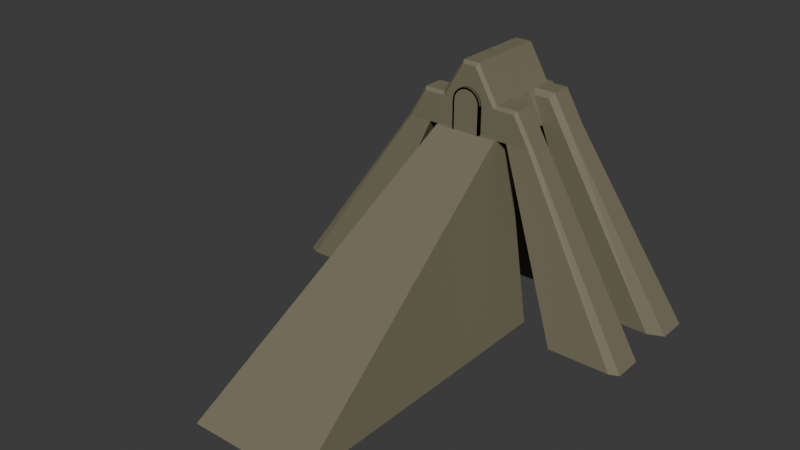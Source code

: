 # Source: shelter.blend  (saved by Blender 4.2.66; exported with 4.5.12 LTS)
import bpy
from mathutils import Matrix  # noqa: F401  (used for matrix-valued properties, if any)

bpy.ops.wm.read_factory_settings(use_empty=True)
scene = bpy.context.scene
scene.name = 'Shelter'

# ---- materials (node trees are filled in below, after node groups)
mat_material = bpy.data.materials.new('Material')
mat_material.alpha_threshold = 0.0
mat_material.use_transparent_shadow = False
mat_material.roughness = 0.5
mat_material.line_color = (0.0, 0.0, 0.0, 1.0)
mat_material_001 = bpy.data.materials.new('Material.001')
mat_material_002 = bpy.data.materials.new('Material.002')

# ---- material node trees
mat_material.use_nodes = True; mat_material.node_tree.nodes.clear()
_N = mat_material.node_tree.nodes; _L = mat_material.node_tree.links
n0 = _N.new('ShaderNodeOutputMaterial'); n0.name = 'Material Output'; n0.location = (300, 300)
n1 = _N.new('ShaderNodeBsdfPrincipled'); n1.name = 'Principled BSDF'; n1.location = (10, 300)
n1.inputs[0].default_value = (0.1914, 0.1732, 0.1106, 1.0)
n1.inputs[1].default_value = 0.07738
n1.inputs[2].default_value = 0.7381
n1.inputs[3].default_value = 1.45
_L.new(n1.outputs[0], n0.inputs[0])
n0.is_active_output = True
mat_material_001.use_nodes = True; mat_material_001.node_tree.nodes.clear()
_N = mat_material_001.node_tree.nodes; _L = mat_material_001.node_tree.links
n0 = _N.new('ShaderNodeBsdfPrincipled'); n0.name = 'Principled BSDF'; n0.location = (10, 300)
n0.inputs[0].default_value = (1.0, 0.0, 0.4501, 1.0)
n1 = _N.new('ShaderNodeOutputMaterial'); n1.name = 'Material Output'; n1.location = (300, 300)
_L.new(n0.outputs[0], n1.inputs[0])
n1.is_active_output = True
mat_material_002.use_nodes = True; mat_material_002.node_tree.nodes.clear()
_N = mat_material_002.node_tree.nodes; _L = mat_material_002.node_tree.links
n0 = _N.new('ShaderNodeBsdfPrincipled'); n0.name = 'Principled BSDF'; n0.location = (10, 300)
n0.inputs[0].default_value = (0.1147, 0.1147, 0.1147, 1.0)
n0.inputs[1].default_value = 0.75
n0.inputs[2].default_value = 0.6548
n1 = _N.new('ShaderNodeOutputMaterial'); n1.name = 'Material Output'; n1.location = (300, 300)
_L.new(n0.outputs[0], n1.inputs[0])
n1.is_active_output = True

# ---- world
world_world = bpy.data.worlds.new('World'); scene.world = world_world
world_world.use_nodes = True; world_world.node_tree.nodes.clear()
_N = world_world.node_tree.nodes; _L = world_world.node_tree.links
n0 = _N.new('ShaderNodeOutputWorld'); n0.name = 'World Output'; n0.location = (300, 300)
n1 = _N.new('ShaderNodeBackground'); n1.name = 'Background'; n1.location = (10, 300)
n1.inputs[0].default_value = (0.05088, 0.05088, 0.05088, 1.0)
_L.new(n1.outputs[0], n0.inputs[0])
n0.is_active_output = True
world_world.color = (0.05088, 0.05088, 0.05088)
world_world.sun_shadow_jitter_overblur = 0.0

# ---- meshes
me_cube = bpy.data.meshes.new('Cube')
me_cube.from_pydata([(3.923, 3.07, -3.07), (3.923, -4.934, -3.07), (-3.923, 3.07, -3.07), (-3.923, -4.934, -3.07), (-3.923, 0.4018, -3.07), (-3.923, -2.266, -3.07), (0.772, 0.4018, 3.07), (0.772, -2.266, 3.07), (-0.772, -2.266, 3.07), (-0.772, 0.4018, 3.07), (3.923, -2.266, -3.07), (3.923, 0.4018, -3.07), (2.935, 0.4018, -0.594), (2.664, 0.8598, -0.136), (2.432, 0.4018, 0.2584), (2.664, -0.05623, -0.136), (2.664, -2.724, -0.136), (2.935, -2.266, -0.594), (2.664, -1.808, -0.136), (2.432, -2.266, 0.2584), (-2.935, -2.266, -0.594), (-2.664, -2.724, -0.136), (-2.432, -2.266, 0.2584), (-2.664, -1.808, -0.136), (-2.664, 0.8598, -0.136), (-2.935, 0.4018, -0.594), (-2.664, -0.05623, -0.136), (-2.432, 0.4018, 0.2584), (-6.396, -2.724, -3.07), (-5.864, -2.266, -3.07), (-5.864, 0.4018, -3.07), (-6.396, 0.8598, -3.07), (-4.403, -2.266, -0.594), (-4.664, -2.724, -0.136), (-4.403, 0.4018, -0.594), (-4.664, 0.8598, -0.136), (6.396, 0.8598, -3.07), (5.864, 0.4018, -3.07), (5.864, -2.266, -3.07), (6.396, -2.724, -3.07), (4.403, 0.4018, -0.594), (4.664, 0.8598, -0.136), (4.403, -2.266, -0.594), (4.664, -2.724, -0.136), (0.6135, 3.07, 2.792), (0.772, 2.792, 3.07), (0.6135, -4.934, 2.792), (0.772, -4.656, 3.07), (-0.6135, 3.07, 2.792), (-0.772, 2.792, 3.07), (-0.6135, -4.934, 2.792), (-0.772, -4.656, 3.07), (2.664, 2.792, -0.136), (2.506, 3.07, -0.4136), (-2.664, -4.656, -0.136), (-2.506, -4.934, -0.4136), (2.506, -4.934, -0.4136), (2.664, -4.656, -0.136), (-2.506, 3.07, -0.4136), (-2.664, 2.792, -0.136), (-6.074, -4.934, -3.07), (-6.396, -4.656, -3.07), (-4.664, 2.792, -0.136), (-4.506, 3.07, -0.4136), (-6.396, 2.792, -3.07), (-6.074, 3.07, -3.07), (-4.506, -4.934, -0.4136), (-4.664, -4.656, -0.136), (4.506, 3.07, -0.4136), (4.664, 2.792, -0.136), (6.074, 3.07, -3.07), (6.396, 2.792, -3.07), (4.664, -4.656, -0.136), (4.506, -4.934, -0.4136), (6.396, -4.656, -3.07), (6.074, -4.934, -3.07), (3.056, 4.953, -3.07), (4.396, 3.86, -3.07), (-4.396, 3.86, -3.07), (-3.056, 4.953, -3.07), (2.506, 3.86, -0.4136), (1.943, 4.953, -1.506), (-1.943, 4.953, -1.506), (-2.506, 3.86, -0.4136), (-10.88, -2.777, -19.55), (-10.88, -6.467, -19.55), (10.15, 0.9129, -19.55), (10.15, 4.603, -19.55), (-10.88, 4.603, -19.55), (-10.88, 0.9129, -19.55), (10.15, -6.467, -19.55), (10.15, -2.777, -19.55), (-16.08, -2.777, -19.55), (-17.51, -3.411, -19.55), (-17.51, 1.546, -19.55), (-16.08, 0.9129, -19.55), (15.35, 0.9129, -19.55), (16.77, 1.546, -19.55), (16.77, -3.411, -19.55), (15.35, -2.777, -19.55), (-16.64, 4.603, -19.55), (-17.51, 4.219, -19.55), (-17.51, -6.083, -19.55), (-16.64, -6.467, -19.55), (16.77, 4.219, -19.55), (15.91, 4.603, -19.55), (15.91, -6.467, -19.55), (16.77, -6.083, -19.55), (3.923, 3.07, -19.91), (-3.923, 3.07, -19.91), (4.396, 3.86, -19.91), (3.056, 4.953, -19.91), (-3.056, 4.953, -19.91), (-4.396, 3.86, -19.91), (-3.405, -4.587, -2.817), (-0.5485, -4.587, 2.459), (-3.405, 2.465, -2.817), (-0.5485, 2.465, 2.459), (3.405, -4.587, -2.817), (0.5485, -4.587, 2.459), (3.405, 2.465, -2.817), (0.5485, 2.465, 2.459), (-3.923, 3.07, -5.64), (3.923, 3.07, -5.64), (4.396, 3.86, -5.64), (3.056, 4.953, -5.64), (-4.396, 3.86, -5.64), (-3.056, 4.953, -5.64)], [], [(16, 19, 7, 47, 57), (7, 8, 51, 47), (61, 67, 33, 28), (5, 10, 1, 3), (58, 2, 65, 63), (56, 46, 50, 55), (2, 58, 83, 78), (11, 12, 15, 18, 17, 10), (2, 0, 11, 4), (4, 11, 10, 5), (1, 56, 55, 3), (5, 20, 23, 26, 25, 4), (52, 45, 6, 14, 13), (6, 9, 8, 7), (0, 53, 68, 70), (23, 22, 8, 9, 27, 26), (58, 48, 44, 53), (10, 17, 42, 38), (3, 55, 66, 60), (20, 5, 29, 32), (4, 25, 34, 30), (56, 1, 75, 73), (71, 69, 41, 36), (39, 43, 72, 74), (70, 71, 104, 105), (31, 35, 62, 64), (54, 21, 33, 67), (24, 59, 62, 35), (54, 51, 8, 22, 21), (75, 1, 90, 106), (16, 57, 72, 43), (52, 13, 41, 69), (2, 4, 89, 88), (15, 14, 6, 7, 19, 18), (39, 74, 107, 98), (24, 27, 9, 49, 59), (12, 13, 14, 15), (16, 17, 18, 19), (20, 21, 22, 23), (24, 25, 26, 27), (32, 29, 28, 33), (35, 31, 30, 34), (20, 32, 33, 21), (34, 25, 24, 35), (40, 37, 36, 41), (43, 39, 38, 42), (42, 17, 16, 43), (12, 40, 41, 13), (12, 11, 37, 40), (55, 50, 51, 54), (47, 51, 50, 46), (49, 45, 44, 48), (45, 52, 53, 44), (46, 56, 57, 47), (48, 58, 59, 49), (63, 65, 64, 62), (60, 66, 67, 61), (66, 55, 54, 67), (58, 63, 62, 59), (69, 71, 70, 68), (73, 75, 74, 72), (56, 73, 72, 57), (68, 53, 52, 69), (45, 49, 9, 6), (53, 0, 77, 80), (58, 53, 80, 83), (123, 122, 109, 108), (81, 82, 83, 80), (76, 81, 80, 77), (78, 83, 82, 79), (79, 82, 81, 76), (84, 85, 103, 102, 93, 92), (88, 89, 95, 94, 101, 100), (86, 87, 105, 104, 97, 96), (90, 91, 99, 98, 107, 106), (65, 2, 88, 100), (30, 31, 94, 95), (36, 37, 96, 97), (5, 3, 85, 84), (3, 60, 103, 85), (4, 30, 95, 89), (1, 10, 91, 90), (61, 28, 93, 102), (10, 38, 99, 91), (64, 65, 100, 101), (31, 64, 101, 94), (74, 75, 106, 107), (28, 29, 92, 93), (71, 36, 97, 104), (29, 5, 84, 92), (11, 0, 87, 86), (60, 61, 102, 103), (37, 11, 86, 96), (0, 70, 105, 87), (38, 39, 98, 99), (108, 109, 113, 112, 111, 110), (125, 124, 110, 111), (122, 126, 113, 109), (126, 127, 112, 113), (124, 123, 108, 110), (127, 125, 111, 112), (114, 116, 117, 115), (116, 120, 121, 117), (120, 118, 119, 121), (118, 114, 115, 119), (116, 114, 118, 120), (121, 119, 115, 117), (79, 76, 125, 127), (77, 0, 123, 124), (78, 79, 127, 126), (2, 78, 126, 122), (76, 77, 124, 125), (0, 2, 122, 123)])
_uv = me_cube.uv_layers.new(name='UVMap')
_uv.uv.foreach_set('vector', [0.4945, 0.681, 0.5105, 0.6667, 0.625, 0.6667, 0.625, 0.7413, 0.4945, 0.7413, 0.625, 0.6667, 0.875, 0.6667, 0.875, 0.7413, 0.625, 0.7413, 0.375, 0.00867, 0.4945, 0.00867, 0.4945, 0.06903, 0.375, 0.06903, 0.125, 0.6667, 0.375, 0.6667, 0.375, 0.75, 0.125, 0.75, 0.4832, 0.25, 0.375, 0.25, 0.375, 0.25, 0.4832, 0.25, 0.4832, 0.759, 0.6137, 0.7855, 0.6137, 0.9645, 0.4832, 0.991, 0.375, 0.25, 0.4832, 0.25, 0.4832, 0.25, 0.375, 0.25, 0.375, 0.5833, 0.4758, 0.5833, 0.4945, 0.5976, 0.4945, 0.6524, 0.4758, 0.6667, 0.375, 0.6667, 0.125, 0.5, 0.375, 0.5, 0.375, 0.5833, 0.125, 0.5833, 0.125, 0.5833, 0.375, 0.5833, 0.375, 0.6667, 0.125, 0.6667, 0.375, 0.75, 0.4832, 0.7622, 0.4832, 0.9878, 0.375, 1.0, 0.375, 0.08333, 0.4758, 0.08333, 0.4945, 0.09764, 0.4945, 0.1524, 0.4758, 0.1667, 0.375, 0.1667, 0.4945, 0.5087, 0.625, 0.5087, 0.625, 0.5833, 0.5105, 0.5833, 0.4945, 0.569, 0.625, 0.5833, 0.875, 0.5833, 0.875, 0.6667, 0.625, 0.6667, 0.375, 0.5, 0.4832, 0.5, 0.4832, 0.5, 0.375, 0.5, 0.4945, 0.09764, 0.5105, 0.08333, 0.625, 0.08333, 0.625, 0.1667, 0.5105, 0.1667, 0.4945, 0.1524, 0.4832, 0.259, 0.6137, 0.2855, 0.6137, 0.4645, 0.4832, 0.491, 0.375, 0.6667, 0.4758, 0.6667, 0.4758, 0.6667, 0.375, 0.6667, 0.375, 1.0, 0.4832, 1.0, 0.4832, 1.0, 0.375, 1.0, 0.4758, 0.08333, 0.375, 0.08333, 0.375, 0.08333, 0.4758, 0.08333, 0.375, 0.1667, 0.4758, 0.1667, 0.4758, 0.1667, 0.375, 0.1667, 0.4832, 0.75, 0.375, 0.75, 0.375, 0.75, 0.4832, 0.75, 0.375, 0.5087, 0.4945, 0.5087, 0.4945, 0.569, 0.375, 0.569, 0.375, 0.681, 0.4945, 0.681, 0.4945, 0.7413, 0.375, 0.7413, 0.375, 0.5, 0.375, 0.5087, 0.375, 0.5087, 0.375, 0.5, 0.375, 0.181, 0.4945, 0.181, 0.4945, 0.2413, 0.375, 0.2413, 0.4945, 0.00867, 0.4945, 0.06903, 0.4945, 0.06903, 0.4945, 0.00867, 0.4945, 0.181, 0.4945, 0.2413, 0.4945, 0.2413, 0.4945, 0.181, 0.4945, 0.00867, 0.625, 0.00867, 0.625, 0.08333, 0.5105, 0.08333, 0.4945, 0.06903, 0.375, 0.75, 0.375, 0.75, 0.375, 0.75, 0.375, 0.75, 0.4945, 0.681, 0.4945, 0.7413, 0.4945, 0.7413, 0.4945, 0.681, 0.4945, 0.5087, 0.4945, 0.569, 0.4945, 0.569, 0.4945, 0.5087, 0.125, 0.5, 0.125, 0.5833, 0.125, 0.5833, 0.125, 0.5, 0.4945, 0.5976, 0.5105, 0.5833, 0.625, 0.5833, 0.625, 0.6667, 0.5105, 0.6667, 0.4945, 0.6524, 0.375, 0.681, 0.375, 0.7413, 0.375, 0.7413, 0.375, 0.681, 0.4945, 0.181, 0.5105, 0.1667, 0.625, 0.1667, 0.625, 0.2413, 0.4945, 0.2413, 0.4758, 0.5833, 0.4945, 0.5833, 0.5105, 0.5833, 0.4945, 0.5976, 0.4945, 0.681, 0.4945, 0.6667, 0.4945, 0.6524, 0.5105, 0.6667, 0.4758, 0.08333, 0.4945, 0.08333, 0.5105, 0.08333, 0.4945, 0.09764, 0.4945, 0.181, 0.4945, 0.1667, 0.4945, 0.1524, 0.5105, 0.1667, 0.4758, 0.08333, 0.375, 0.08333, 0.375, 0.06903, 0.4945, 0.06903, 0.4945, 0.181, 0.375, 0.181, 0.375, 0.1667, 0.4758, 0.1667, 0.4758, 0.08333, 0.4758, 0.08333, 0.4945, 0.06903, 0.4945, 0.06903, 0.4758, 0.1667, 0.4758, 0.1667, 0.4945, 0.181, 0.4945, 0.181, 0.4758, 0.5833, 0.375, 0.5833, 0.375, 0.569, 0.4945, 0.569, 0.4945, 0.681, 0.375, 0.681, 0.375, 0.6667, 0.4758, 0.6667, 0.4758, 0.6667, 0.4758, 0.6667, 0.4945, 0.681, 0.4945, 0.681, 0.4758, 0.5833, 0.4758, 0.5833, 0.4945, 0.569, 0.4945, 0.569, 0.4758, 0.5833, 0.375, 0.5833, 0.375, 0.5833, 0.4758, 0.5833, 0.4945, 0.0, 0.6194, 0.0, 0.625, 0.00867, 0.4945, 0.00867, 0.625, 0.75, 0.625, 1.0, 0.6137, 0.9645, 0.6137, 0.7855, 0.625, 0.25, 0.625, 0.5, 0.6137, 0.4645, 0.6137, 0.2855, 0.625, 0.5087, 0.4945, 0.5087, 0.4832, 0.491, 0.6137, 0.4645, 0.6137, 0.7855, 0.4832, 0.759, 0.4945, 0.7413, 0.625, 0.7413, 0.6137, 0.2855, 0.4832, 0.259, 0.4945, 0.2413, 0.625, 0.2413, 0.4832, 0.25, 0.375, 0.25, 0.375, 0.2413, 0.4945, 0.2413, 0.3807, 0.0, 0.4889, 0.0, 0.4945, 0.00867, 0.375, 0.00867, 0.4832, 1.0, 0.4832, 1.0, 0.4945, 1.0, 0.4945, 1.0, 0.4832, 0.25, 0.4832, 0.25, 0.4945, 0.2413, 0.4945, 0.2413, 0.4945, 0.5087, 0.375, 0.5087, 0.375, 0.5, 0.4832, 0.5, 0.4832, 0.75, 0.375, 0.75, 0.375, 0.7413, 0.4945, 0.7413, 0.4832, 0.75, 0.4832, 0.75, 0.4945, 0.7413, 0.4945, 0.7413, 0.4832, 0.5, 0.4832, 0.5, 0.4945, 0.5087, 0.4945, 0.5087, 0.625, 0.5087, 0.875, 0.5087, 0.875, 0.5833, 0.625, 0.5833, 0.4832, 0.5, 0.375, 0.5, 0.375, 0.5, 0.4832, 0.5, 0.4832, 0.259, 0.4832, 0.491, 0.4832, 0.491, 0.4832, 0.259, 0.375, 0.5, 0.125, 0.5, 0.125, 0.5, 0.375, 0.5, 0.4832, 0.4649, 0.4832, 0.2851, 0.4832, 0.259, 0.4832, 0.491, 0.4008, 0.5, 0.4645, 0.5, 0.4832, 0.5, 0.375, 0.5, 0.375, 0.25, 0.4832, 0.25, 0.4645, 0.25, 0.4008, 0.25, 0.375, 0.2881, 0.4387, 0.3025, 0.4387, 0.4475, 0.375, 0.4619, 0.125, 0.6667, 0.125, 0.75, 0.125, 0.75, 0.125, 0.7413, 0.125, 0.681, 0.125, 0.6667, 0.125, 0.5, 0.125, 0.5833, 0.125, 0.5833, 0.125, 0.569, 0.125, 0.5087, 0.125, 0.5, 0.375, 0.5833, 0.375, 0.5, 0.375, 0.5, 0.375, 0.5087, 0.375, 0.569, 0.375, 0.5833, 0.375, 0.75, 0.375, 0.6667, 0.375, 0.6667, 0.375, 0.681, 0.375, 0.7413, 0.375, 0.75, 0.375, 0.25, 0.375, 0.25, 0.375, 0.25, 0.375, 0.25, 0.375, 0.1667, 0.375, 0.181, 0.375, 0.181, 0.375, 0.1667, 0.375, 0.569, 0.375, 0.5833, 0.375, 0.5833, 0.375, 0.569, 0.125, 0.6667, 0.125, 0.75, 0.125, 0.75, 0.125, 0.6667, 0.375, 1.0, 0.375, 1.0, 0.375, 1.0, 0.375, 1.0, 0.375, 0.1667, 0.375, 0.1667, 0.375, 0.1667, 0.375, 0.1667, 0.375, 0.75, 0.375, 0.6667, 0.375, 0.6667, 0.375, 0.75, 0.375, 0.00867, 0.375, 0.06903, 0.375, 0.06903, 0.375, 0.00867, 0.375, 0.6667, 0.375, 0.6667, 0.375, 0.6667, 0.375, 0.6667, 0.375, 0.2413, 0.375, 0.25, 0.375, 0.25, 0.375, 0.2413, 0.375, 0.181, 0.375, 0.2413, 0.375, 0.2413, 0.375, 0.181, 0.375, 0.7413, 0.375, 0.75, 0.375, 0.75, 0.375, 0.7413, 0.375, 0.06903, 0.375, 0.08333, 0.375, 0.08333, 0.375, 0.06903, 0.375, 0.5087, 0.375, 0.569, 0.375, 0.569, 0.375, 0.5087, 0.375, 0.08333, 0.375, 0.08333, 0.375, 0.08333, 0.375, 0.08333, 0.375, 0.5833, 0.375, 0.5, 0.375, 0.5, 0.375, 0.5833, 0.3807, 0.0, 0.375, 0.00867, 0.375, 0.00867, 0.3807, 0.0, 0.375, 0.5833, 0.375, 0.5833, 0.375, 0.5833, 0.375, 0.5833, 0.375, 0.5, 0.375, 0.5, 0.375, 0.5, 0.375, 0.5, 0.375, 0.6667, 0.375, 0.681, 0.375, 0.681, 0.375, 0.6667, 0.375, 0.5, 0.125, 0.5, 0.125, 0.5, 0.1631, 0.5, 0.3369, 0.5, 0.375, 0.5, 0.4008, 0.5, 0.375, 0.5, 0.375, 0.5, 0.4008, 0.5, 0.375, 0.25, 0.375, 0.25, 0.375, 0.25, 0.375, 0.25, 0.375, 0.25, 0.4008, 0.25, 0.4008, 0.25, 0.375, 0.25, 0.375, 0.5, 0.375, 0.5, 0.375, 0.5, 0.375, 0.5, 0.375, 0.2881, 0.375, 0.4619, 0.375, 0.4619, 0.375, 0.2881, 0.375, 0.0, 0.375, 0.25, 0.625, 0.25, 0.625, 0.0, 0.375, 0.25, 0.375, 0.5, 0.625, 0.5, 0.625, 0.25, 0.375, 0.5, 0.375, 0.75, 0.625, 0.75, 0.625, 0.5, 0.375, 0.75, 0.375, 1.0, 0.625, 1.0, 0.625, 0.75, 0.125, 0.5, 0.125, 0.75, 0.375, 0.75, 0.375, 0.5, 0.625, 0.5, 0.625, 0.75, 0.875, 0.75, 0.875, 0.5, 0.375, 0.2881, 0.375, 0.4619, 0.375, 0.4619, 0.375, 0.2881, 0.375, 0.5, 0.375, 0.5, 0.375, 0.5, 0.375, 0.5, 0.375, 0.25, 0.4008, 0.25, 0.4008, 0.25, 0.375, 0.25, 0.375, 0.25, 0.375, 0.25, 0.375, 0.25, 0.375, 0.25, 0.4008, 0.5, 0.375, 0.5, 0.375, 0.5, 0.4008, 0.5, 0.375, 0.5, 0.125, 0.5, 0.125, 0.5, 0.375, 0.5])
me_cube.materials.append(mat_material)
me_cube.use_mirror_vertex_groups = False
me_cube.update()
me_cube_001 = bpy.data.meshes.new('Cube.001')
me_cube_001.from_pydata([(0.0, -5.892, -1.621), (0.0, -6.738, -1.621), (0.2615, -5.892, -1.646), (0.2615, -6.738, -1.646), (0.513, -5.892, -1.723), (0.513, -6.738, -1.723), (0.7447, -5.892, -1.846), (0.7447, -6.738, -1.846), (0.9478, -5.892, -2.013), (0.9478, -6.738, -2.013), (1.115, -5.892, -2.216), (1.115, -6.738, -2.216), (1.238, -5.892, -2.448), (1.238, -6.738, -2.448), (1.315, -5.892, -2.699), (1.315, -6.738, -2.699), (1.34, -5.892, -2.961), (1.34, -6.738, -2.961), (-1.34, -6.738, -5.681), (-1.34, -5.892, -5.681), (1.34, -6.738, -5.681), (1.34, -5.892, -5.681), (-1.34, -5.892, -2.961), (-1.34, -6.738, -2.961), (-1.315, -5.892, -2.699), (-1.315, -6.738, -2.699), (-1.238, -5.892, -2.448), (-1.238, -6.738, -2.448), (-1.115, -5.892, -2.216), (-1.115, -6.738, -2.216), (-0.9478, -5.892, -2.013), (-0.9478, -6.738, -2.013), (-0.7447, -5.892, -1.846), (-0.7447, -6.738, -1.846), (-0.513, -5.892, -1.723), (-0.513, -6.738, -1.723), (-0.2615, -5.892, -1.646), (-0.2615, -6.738, -1.646)], [], [(0, 1, 3, 2), (2, 3, 5, 4), (4, 5, 7, 6), (6, 7, 9, 8), (8, 9, 11, 10), (10, 11, 13, 12), (12, 13, 15, 14), (14, 15, 17, 16), (22, 16, 21, 19), (16, 17, 20, 21), (22, 23, 25, 24), (24, 25, 27, 26), (26, 27, 29, 28), (28, 29, 31, 30), (30, 31, 33, 32), (32, 33, 35, 34), (23, 22, 19, 18), (34, 35, 37, 36), (36, 37, 1, 0), (17, 23, 18, 20), (3, 1, 37, 35, 33, 31, 29, 27, 25, 23, 17, 15, 13, 11, 9, 7, 5), (0, 2, 4, 6, 8, 10, 12, 14, 16, 22, 24, 26, 28, 30, 32, 34, 36)])
_uv = me_cube_001.uv_layers.new(name='UVMap')
_uv.uv.foreach_set('vector', [1.0, 0.5, 1.0, 1.0, 0.9688, 1.0, 0.9688, 0.5, 0.9688, 0.5, 0.9688, 1.0, 0.9375, 1.0, 0.9375, 0.5, 0.9375, 0.5, 0.9375, 1.0, 0.9062, 1.0, 0.9062, 0.5, 0.9062, 0.5, 0.9062, 1.0, 0.875, 1.0, 0.875, 0.5, 0.875, 0.5, 0.875, 1.0, 0.8438, 1.0, 0.8438, 0.5, 0.8438, 0.5, 0.8438, 1.0, 0.8125, 1.0, 0.8125, 0.5, 0.8125, 0.5, 0.8125, 1.0, 0.7812, 1.0, 0.7812, 0.5, 0.7812, 0.5, 0.7812, 1.0, 0.75, 1.0, 0.75, 0.5, 0.51, 0.25, 0.99, 0.25, 0.99, 0.25, 0.51, 0.25, 0.75, 0.5, 0.75, 1.0, 0.75, 1.0, 0.75, 0.5, 0.25, 0.5, 0.25, 1.0, 0.2188, 1.0, 0.2188, 0.5, 0.2188, 0.5, 0.2188, 1.0, 0.1875, 1.0, 0.1875, 0.5, 0.1875, 0.5, 0.1875, 1.0, 0.1562, 1.0, 0.1562, 0.5, 0.1562, 0.5, 0.1562, 1.0, 0.125, 1.0, 0.125, 0.5, 0.125, 0.5, 0.125, 1.0, 0.09375, 1.0, 0.09375, 0.5, 0.09375, 0.5, 0.09375, 1.0, 0.0625, 1.0, 0.0625, 0.5, 0.25, 1.0, 0.25, 0.5, 0.25, 0.5, 0.25, 1.0, 0.0625, 0.5, 0.0625, 1.0, 0.03125, 1.0, 0.03125, 0.5, 0.03125, 0.5, 0.03125, 1.0, 0.0, 1.0, 0.0, 0.5, 0.49, 0.25, 0.01, 0.25, 0.01, 0.25, 0.49, 0.25, 0.2968, 0.4854, 0.25, 0.49, 0.2032, 0.4854, 0.1582, 0.4717, 0.1167, 0.4496, 0.08029, 0.4197, 0.05045, 0.3833, 0.02827, 0.3418, 0.01461, 0.2968, 0.01, 0.25, 0.49, 0.25, 0.4854, 0.2968, 0.4717, 0.3418, 0.4496, 0.3833, 0.4197, 0.4197, 0.3833, 0.4496, 0.3418, 0.4717, 0.75, 0.49, 0.7968, 0.4854, 0.8418, 0.4717, 0.8833, 0.4496, 0.9197, 0.4197, 0.9496, 0.3833, 0.9717, 0.3418, 0.9854, 0.2968, 0.99, 0.25, 0.51, 0.25, 0.5146, 0.2968, 0.5283, 0.3418, 0.5504, 0.3833, 0.5803, 0.4197, 0.6167, 0.4496, 0.6582, 0.4717, 0.7032, 0.4854])
me_cube_001.materials.append(mat_material)
me_cube_001.use_mirror_vertex_groups = False
me_cube_001.update()
me_cube_002 = bpy.data.meshes.new('Cube.002')
me_cube_002.from_pydata([(0.0, -5.892, -1.621), (0.0, -6.738, -1.621), (0.2615, -5.892, -1.646), (0.2615, -6.738, -1.646), (0.513, -5.892, -1.723), (0.513, -6.738, -1.723), (0.7447, -5.892, -1.846), (0.7447, -6.738, -1.846), (0.9478, -5.892, -2.013), (0.9478, -6.738, -2.013), (1.115, -5.892, -2.216), (1.115, -6.738, -2.216), (1.238, -5.892, -2.448), (1.238, -6.738, -2.448), (1.315, -5.892, -2.699), (1.315, -6.738, -2.699), (1.34, -5.892, -2.961), (1.34, -6.738, -2.961), (-1.34, -6.738, -5.681), (-1.34, -5.892, -5.681), (1.34, -6.738, -5.681), (1.34, -5.892, -5.681), (-1.34, -5.892, -2.961), (-1.34, -6.738, -2.961), (-1.315, -5.892, -2.699), (-1.315, -6.738, -2.699), (-1.238, -5.892, -2.448), (-1.238, -6.738, -2.448), (-1.115, -5.892, -2.216), (-1.115, -6.738, -2.216), (-0.9478, -5.892, -2.013), (-0.9478, -6.738, -2.013), (-0.7447, -5.892, -1.846), (-0.7447, -6.738, -1.846), (-0.513, -5.892, -1.723), (-0.513, -6.738, -1.723), (-0.2615, -5.892, -1.646), (-0.2615, -6.738, -1.646), (0.0, -5.892, -1.771), (0.2322, -5.892, -1.794), (0.2322, -6.738, -1.794), (0.0, -6.738, -1.771), (0.4555, -5.892, -1.861), (0.4555, -6.738, -1.861), (0.6613, -5.892, -1.971), (0.6613, -6.738, -1.971), (0.8416, -5.892, -2.119), (0.8416, -6.738, -2.119), (0.9897, -5.892, -2.3), (0.9897, -6.738, -2.3), (1.1, -5.892, -2.505), (1.1, -6.738, -2.505), (1.167, -5.892, -2.729), (1.167, -6.738, -2.729), (1.19, -5.892, -2.968), (1.19, -6.738, -2.968), (1.19, -5.892, -5.681), (-1.19, -5.892, -2.968), (-1.19, -5.892, -5.681), (-1.19, -6.738, -2.968), (-1.19, -6.738, -5.681), (1.19, -6.738, -5.681), (-1.167, -5.892, -2.729), (-1.167, -6.738, -2.729), (-1.1, -5.892, -2.505), (-1.1, -6.738, -2.505), (-0.9897, -5.892, -2.3), (-0.9897, -6.738, -2.3), (-0.8416, -5.892, -2.119), (-0.8416, -6.738, -2.119), (-0.6613, -5.892, -1.971), (-0.6613, -6.738, -1.971), (-0.4555, -5.892, -1.861), (-0.4555, -6.738, -1.861), (-0.2322, -5.892, -1.794), (-0.2322, -6.738, -1.794)], [], [(0, 2, 3, 1), (2, 4, 5, 3), (4, 6, 7, 5), (6, 8, 9, 7), (8, 10, 11, 9), (10, 12, 13, 11), (12, 14, 15, 13), (14, 16, 17, 15), (16, 21, 20, 17), (22, 24, 25, 23), (24, 26, 27, 25), (26, 28, 29, 27), (28, 30, 31, 29), (30, 32, 33, 31), (32, 34, 35, 33), (23, 18, 19, 22), (34, 36, 37, 35), (36, 0, 1, 37), (38, 41, 40, 39), (39, 40, 43, 42), (42, 43, 45, 44), (44, 45, 47, 46), (46, 47, 49, 48), (48, 49, 51, 50), (50, 51, 53, 52), (52, 53, 55, 54), (54, 55, 61, 56), (57, 59, 63, 62), (62, 63, 65, 64), (64, 65, 67, 66), (66, 67, 69, 68), (68, 69, 71, 70), (70, 71, 73, 72), (59, 57, 58, 60), (72, 73, 75, 74), (74, 75, 41, 38), (32, 30, 68, 70), (4, 2, 39, 42), (31, 33, 71, 69), (3, 5, 43, 40), (24, 22, 57, 62), (14, 12, 50, 52), (23, 25, 63, 59), (13, 15, 53, 51), (34, 32, 70, 72), (6, 4, 42, 44), (33, 35, 73, 71), (5, 7, 45, 43), (26, 24, 62, 64), (16, 14, 52, 54), (25, 27, 65, 63), (15, 17, 55, 53), (36, 34, 72, 74), (8, 6, 44, 46), (35, 37, 75, 73), (7, 9, 47, 45), (28, 26, 64, 66), (21, 16, 54, 56), (27, 29, 67, 65), (22, 19, 58, 57), (0, 36, 74, 38), (10, 8, 46, 48), (2, 0, 38, 39), (18, 23, 59, 60), (37, 1, 41, 75), (9, 11, 49, 47), (30, 28, 66, 68), (1, 3, 40, 41), (17, 20, 61, 55), (29, 31, 69, 67), (19, 18, 60, 58), (12, 10, 48, 50), (20, 21, 56, 61), (11, 13, 51, 49)])
_uv = me_cube_002.uv_layers.new(name='UVMap')
_uv.uv.foreach_set('vector', [1.0, 0.5, 0.9688, 0.5, 0.9688, 1.0, 1.0, 1.0, 0.9688, 0.5, 0.9375, 0.5, 0.9375, 1.0, 0.9688, 1.0, 0.9375, 0.5, 0.9062, 0.5, 0.9062, 1.0, 0.9375, 1.0, 0.9062, 0.5, 0.875, 0.5, 0.875, 1.0, 0.9062, 1.0, 0.875, 0.5, 0.8438, 0.5, 0.8438, 1.0, 0.875, 1.0, 0.8438, 0.5, 0.8125, 0.5, 0.8125, 1.0, 0.8438, 1.0, 0.8125, 0.5, 0.7812, 0.5, 0.7812, 1.0, 0.8125, 1.0, 0.7812, 0.5, 0.75, 0.5, 0.75, 1.0, 0.7812, 1.0, 0.75, 0.5, 0.75, 0.5, 0.75, 1.0, 0.75, 1.0, 0.25, 0.5, 0.2188, 0.5, 0.2188, 1.0, 0.25, 1.0, 0.2188, 0.5, 0.1875, 0.5, 0.1875, 1.0, 0.2188, 1.0, 0.1875, 0.5, 0.1562, 0.5, 0.1562, 1.0, 0.1875, 1.0, 0.1562, 0.5, 0.125, 0.5, 0.125, 1.0, 0.1562, 1.0, 0.125, 0.5, 0.09375, 0.5, 0.09375, 1.0, 0.125, 1.0, 0.09375, 0.5, 0.0625, 0.5, 0.0625, 1.0, 0.09375, 1.0, 0.25, 1.0, 0.25, 1.0, 0.25, 0.5, 0.25, 0.5, 0.0625, 0.5, 0.03125, 0.5, 0.03125, 1.0, 0.0625, 1.0, 0.03125, 0.5, 0.0, 0.5, 0.0, 1.0, 0.03125, 1.0, 1.0, 0.5, 1.0, 1.0, 0.9688, 1.0, 0.9688, 0.5, 0.9688, 0.5, 0.9688, 1.0, 0.9375, 1.0, 0.9375, 0.5, 0.9375, 0.5, 0.9375, 1.0, 0.9062, 1.0, 0.9062, 0.5, 0.9062, 0.5, 0.9062, 1.0, 0.875, 1.0, 0.875, 0.5, 0.875, 0.5, 0.875, 1.0, 0.8438, 1.0, 0.8438, 0.5, 0.8438, 0.5, 0.8438, 1.0, 0.8125, 1.0, 0.8125, 0.5, 0.8125, 0.5, 0.8125, 1.0, 0.7812, 1.0, 0.7812, 0.5, 0.7812, 0.5, 0.7812, 1.0, 0.75, 1.0, 0.75, 0.5, 0.75, 0.5, 0.75, 1.0, 0.75, 1.0, 0.75, 0.5, 0.25, 0.5, 0.25, 1.0, 0.2188, 1.0, 0.2188, 0.5, 0.2188, 0.5, 0.2188, 1.0, 0.1875, 1.0, 0.1875, 0.5, 0.1875, 0.5, 0.1875, 1.0, 0.1562, 1.0, 0.1562, 0.5, 0.1562, 0.5, 0.1562, 1.0, 0.125, 1.0, 0.125, 0.5, 0.125, 0.5, 0.125, 1.0, 0.09375, 1.0, 0.09375, 0.5, 0.09375, 0.5, 0.09375, 1.0, 0.0625, 1.0, 0.0625, 0.5, 0.25, 1.0, 0.25, 0.5, 0.25, 0.5, 0.25, 1.0, 0.0625, 0.5, 0.0625, 1.0, 0.03125, 1.0, 0.03125, 0.5, 0.03125, 0.5, 0.03125, 1.0, 0.0, 1.0, 0.0, 0.5, 0.09375, 0.5, 0.125, 0.5, 0.125, 0.5, 0.09375, 0.5, 0.9375, 0.5, 0.9688, 0.5, 0.9688, 0.5, 0.9375, 0.5, 0.125, 1.0, 0.09375, 1.0, 0.09375, 1.0, 0.125, 1.0, 0.9688, 1.0, 0.9375, 1.0, 0.9375, 1.0, 0.9688, 1.0, 0.2188, 0.5, 0.25, 0.5, 0.25, 0.5, 0.2188, 0.5, 0.7812, 0.5, 0.8125, 0.5, 0.8125, 0.5, 0.7812, 0.5, 0.25, 1.0, 0.2188, 1.0, 0.2188, 1.0, 0.25, 1.0, 0.8125, 1.0, 0.7812, 1.0, 0.7812, 1.0, 0.8125, 1.0, 0.0625, 0.5, 0.09375, 0.5, 0.09375, 0.5, 0.0625, 0.5, 0.9062, 0.5, 0.9375, 0.5, 0.9375, 0.5, 0.9062, 0.5, 0.09375, 1.0, 0.0625, 1.0, 0.0625, 1.0, 0.09375, 1.0, 0.9375, 1.0, 0.9062, 1.0, 0.9062, 1.0, 0.9375, 1.0, 0.1875, 0.5, 0.2188, 0.5, 0.2188, 0.5, 0.1875, 0.5, 0.75, 0.5, 0.7812, 0.5, 0.7812, 0.5, 0.75, 0.5, 0.2188, 1.0, 0.1875, 1.0, 0.1875, 1.0, 0.2188, 1.0, 0.7812, 1.0, 0.75, 1.0, 0.75, 1.0, 0.7812, 1.0, 0.03125, 0.5, 0.0625, 0.5, 0.0625, 0.5, 0.03125, 0.5, 0.875, 0.5, 0.9062, 0.5, 0.9062, 0.5, 0.875, 0.5, 0.0625, 1.0, 0.03125, 1.0, 0.03125, 1.0, 0.0625, 1.0, 0.9062, 1.0, 0.875, 1.0, 0.875, 1.0, 0.9062, 1.0, 0.1562, 0.5, 0.1875, 0.5, 0.1875, 0.5, 0.1562, 0.5, 0.75, 0.5, 0.75, 0.5, 0.75, 0.5, 0.75, 0.5, 0.1875, 1.0, 0.1562, 1.0, 0.1562, 1.0, 0.1875, 1.0, 0.25, 0.5, 0.25, 0.5, 0.25, 0.5, 0.25, 0.5, 0.0, 0.5, 0.03125, 0.5, 0.03125, 0.5, 0.0, 0.5, 0.8438, 0.5, 0.875, 0.5, 0.875, 0.5, 0.8438, 0.5, 0.9688, 0.5, 1.0, 0.5, 1.0, 0.5, 0.9688, 0.5, 0.25, 1.0, 0.25, 1.0, 0.25, 1.0, 0.25, 1.0, 0.03125, 1.0, 0.0, 1.0, 0.0, 1.0, 0.03125, 1.0, 0.875, 1.0, 0.8438, 1.0, 0.8438, 1.0, 0.875, 1.0, 0.125, 0.5, 0.1562, 0.5, 0.1562, 0.5, 0.125, 0.5, 1.0, 1.0, 0.9688, 1.0, 0.9688, 1.0, 1.0, 1.0, 0.75, 1.0, 0.75, 1.0, 0.75, 1.0, 0.75, 1.0, 0.1562, 1.0, 0.125, 1.0, 0.125, 1.0, 0.1562, 1.0, 0.25, 0.5, 0.25, 1.0, 0.25, 1.0, 0.25, 0.5, 0.8125, 0.5, 0.8438, 0.5, 0.8438, 0.5, 0.8125, 0.5, 0.75, 1.0, 0.75, 0.5, 0.75, 0.5, 0.75, 1.0, 0.8438, 1.0, 0.8125, 1.0, 0.8125, 1.0, 0.8438, 1.0])
me_cube_002.materials.append(mat_material)
me_cube_002.use_mirror_vertex_groups = False
me_cube_002.update()
me_cube_003 = bpy.data.meshes.new('Cube.003')
me_cube_003.from_pydata([(-5.551, -27.23, -16.3), (-2.982, -1.0, 1.0), (-5.551, 1.08, -16.3), (-2.982, 1.0, 1.0), (5.551, -27.23, -16.3), (2.982, -1.0, 1.0), (5.551, 1.08, -16.3), (2.982, 1.0, 1.0)], [], [(0, 1, 3, 2), (2, 3, 7, 6), (6, 7, 5, 4), (4, 5, 1, 0), (2, 6, 4, 0), (7, 3, 1, 5)])
_uv = me_cube_003.uv_layers.new(name='UVMap')
_uv.uv.foreach_set('vector', [0.375, 0.0, 0.625, 0.0, 0.625, 0.25, 0.375, 0.25, 0.375, 0.25, 0.625, 0.25, 0.625, 0.5, 0.375, 0.5, 0.375, 0.5, 0.625, 0.5, 0.625, 0.75, 0.375, 0.75, 0.375, 0.75, 0.625, 0.75, 0.625, 1.0, 0.375, 1.0, 0.125, 0.5, 0.375, 0.5, 0.375, 0.75, 0.125, 0.75, 0.625, 0.5, 0.875, 0.5, 0.875, 0.75, 0.625, 0.75])
me_cube_003.materials.append(mat_material)
me_cube_003.update()
me_cube_004 = bpy.data.meshes.new('Cube.004')
me_cube_004.from_pydata([(-3.405, -4.587, -2.817), (-0.5485, -4.587, 2.459), (-3.405, 2.465, -2.817), (-0.5485, 2.465, 2.459), (3.405, -4.587, -2.817), (0.5485, -4.587, 2.459), (3.405, 2.465, -2.817), (0.5485, 2.465, 2.459), (-2.198, -4.587, -0.5885), (-2.198, 2.465, -0.5885), (2.198, 2.465, -0.5885), (2.198, -4.587, -0.5885), (-1.963, -4.587, -0.1536), (-1.963, 2.465, -0.1536), (1.963, 2.465, -0.1536), (1.963, -4.587, -0.1536), (-2.985, 2.465, -2.042), (2.985, 2.465, -2.042), (2.985, -4.587, -2.042), (-2.985, -4.587, -2.042), (-2.657, -4.587, -1.436), (-2.657, 2.465, -1.436), (2.657, 2.465, -1.436), (2.657, -4.587, -1.436)], [], [(12, 1, 3, 13), (13, 3, 7, 14), (14, 7, 5, 15), (15, 5, 1, 12), (2, 6, 4, 0), (7, 3, 1, 5), (23, 11, 8, 20), (22, 10, 11, 23), (21, 9, 10, 22), (20, 8, 9, 21), (11, 10, 9, 8), (15, 12, 13, 14), (0, 19, 16, 2), (2, 16, 17, 6), (6, 17, 18, 4), (4, 18, 19, 0), (19, 18, 17, 16), (20, 21, 22, 23)])
_uv = me_cube_004.uv_layers.new(name='UVMap')
_uv.uv.foreach_set('vector', [0.5012, 0.0, 0.625, 0.0, 0.625, 0.25, 0.5012, 0.25, 0.5012, 0.25, 0.625, 0.25, 0.625, 0.5, 0.5012, 0.5, 0.5012, 0.5, 0.625, 0.5, 0.625, 0.75, 0.5012, 0.75, 0.5012, 0.75, 0.625, 0.75, 0.625, 1.0, 0.5012, 1.0, 0.125, 0.5, 0.375, 0.5, 0.375, 0.75, 0.125, 0.75, 0.625, 0.5, 0.875, 0.5, 0.875, 0.75, 0.625, 0.75, 0.4404, 0.75, 0.4806, 0.75, 0.4806, 1.0, 0.4404, 1.0, 0.4404, 0.5, 0.4806, 0.5, 0.4806, 0.75, 0.4404, 0.75, 0.4404, 0.25, 0.4806, 0.25, 0.4806, 0.5, 0.4404, 0.5, 0.4404, 0.0, 0.4806, 0.0, 0.4806, 0.25, 0.4404, 0.25, 0.4806, 0.75, 0.4806, 0.5, 0.4806, 0.25, 0.4806, 0.0, 0.5012, 0.75, 0.5012, 0.0, 0.5012, 0.25, 0.5012, 0.5, 0.375, 0.0, 0.4117, 0.0, 0.4117, 0.25, 0.375, 0.25, 0.375, 0.25, 0.4117, 0.25, 0.4117, 0.5, 0.375, 0.5, 0.375, 0.5, 0.4117, 0.5, 0.4117, 0.75, 0.375, 0.75, 0.375, 0.75, 0.4117, 0.75, 0.4117, 1.0, 0.375, 1.0, 0.4117, 1.0, 0.4117, 0.75, 0.4117, 0.5, 0.4117, 0.25, 0.4404, 1.0, 0.4404, 0.25, 0.4404, 0.5, 0.4404, 0.75])
me_cube_004.materials.append(mat_material_001)
me_cube_004.use_mirror_vertex_groups = False
me_cube_004.update()
me_cube_005 = bpy.data.meshes.new('Cube.005')
me_cube_005.from_pydata([(-1.0, -1.0, -1.0), (-1.0, -1.0, 1.0), (-1.0, 1.0, -1.0), (-1.0, 1.0, 1.0), (1.0, -1.0, -1.0), (1.0, -1.0, 1.0), (1.0, 1.0, -1.0), (1.0, 1.0, 1.0)], [], [(0, 1, 3, 2), (2, 3, 7, 6), (6, 7, 5, 4), (4, 5, 1, 0), (2, 6, 4, 0), (7, 3, 1, 5)])
_uv = me_cube_005.uv_layers.new(name='UVMap')
_uv.uv.foreach_set('vector', [0.375, 0.0, 0.625, 0.0, 0.625, 0.25, 0.375, 0.25, 0.375, 0.25, 0.625, 0.25, 0.625, 0.5, 0.375, 0.5, 0.375, 0.5, 0.625, 0.5, 0.625, 0.75, 0.375, 0.75, 0.375, 0.75, 0.625, 0.75, 0.625, 1.0, 0.375, 1.0, 0.125, 0.5, 0.375, 0.5, 0.375, 0.75, 0.125, 0.75, 0.625, 0.5, 0.875, 0.5, 0.875, 0.75, 0.625, 0.75])
me_cube_005.materials.append(mat_material_002)
me_cube_005.update()

# ---- objects
ob_cube = bpy.data.objects.new('Cube', me_cube)
ob_cutout = bpy.data.objects.new('Cutout', me_cube_001)
ob_dooroutline = bpy.data.objects.new('DoorOutline', me_cube_002)
ob_ramp = bpy.data.objects.new('Ramp', me_cube_003)
ob_safezone = bpy.data.objects.new('SafeZone', me_cube_004)
ob_door = bpy.data.objects.new('Door', me_cube_005)

# ---- transforms, parenting, visibility, modifiers, constraints
ob_cube.location = (0.0, -0.2486, 3.218)
ob_cube.lock_rotations_4d = False
ob_cube.empty_display_type = 'ARROWS'
ob_cube.lineart.crease_threshold = 0.0
_m = ob_cube.modifiers.new('Boolean', 'BOOLEAN')
_m.object = ob_cutout
ob_cutout.location = (0.0, 1.22, 5.776)
ob_cutout.lock_rotations_4d = False
ob_cutout.empty_display_type = 'ARROWS'
ob_cutout.lineart.crease_threshold = 0.0
ob_dooroutline.location = (0.0, 1.22, 5.776)
ob_dooroutline.lock_rotations_4d = False
ob_dooroutline.empty_display_type = 'ARROWS'
ob_dooroutline.lineart.crease_threshold = 0.0
ob_ramp.location = (0.0, -4.499, -0.7707)
ob_safezone.location = (0.0, -0.2486, 3.218)
ob_safezone.lock_rotations_4d = False
ob_safezone.empty_display_type = 'ARROWS'
ob_safezone.display_type = 'WIRE'
ob_safezone.show_wire = True
ob_safezone.lineart.crease_threshold = 0.0
_m = ob_safezone.modifiers.new('Boolean', 'BOOLEAN')
_m.object = ob_cutout
ob_door.location = (-0.0401, -4.966, 2.054)
ob_door.scale = (1.28, 0.1218, 2.107)

# ---- collection membership
scene.collection.objects.link(ob_cube)
scene.collection.objects.link(ob_cutout)
scene.collection.objects.link(ob_dooroutline)
scene.collection.objects.link(ob_ramp)
scene.collection.objects.link(ob_safezone)
scene.collection.objects.link(ob_door)

# ---- scene / render settings (as saved in the file)
scene.frame_start = 1; scene.frame_end = 250; scene.frame_set(36)
scene.render.engine = 'BLENDER_EEVEE_NEXT'
bpy.context.view_layer.update()

# ---- added for rendering (the .blend has no active camera and no usable light): camera, sun
cam_auto = bpy.data.cameras.new('AutoCamera')
cam_auto.lens = 50.0
cam_auto.sensor_width = 36.0
cam_auto.clip_end = 1000.0
ob_auto_camera = bpy.data.objects.new('AutoCamera', cam_auto)
scene.collection.objects.link(ob_auto_camera)
ob_auto_camera.location = (50.717, -74.814, 35.4766)
ob_auto_camera.rotation_euler = (1.09748, -7.21219e-08, 0.694738)
scene.camera = ob_auto_camera
light_auto_sun = bpy.data.lights.new('AutoSun', 'SUN')
light_auto_sun.energy = 3.0
light_auto_sun.angle = 0.0523599
ob_auto_sun = bpy.data.objects.new('AutoSun', light_auto_sun)
scene.collection.objects.link(ob_auto_sun)
ob_auto_sun.rotation_euler = (0.872665, 0.174533, 0.523599)
bpy.context.view_layer.update()
